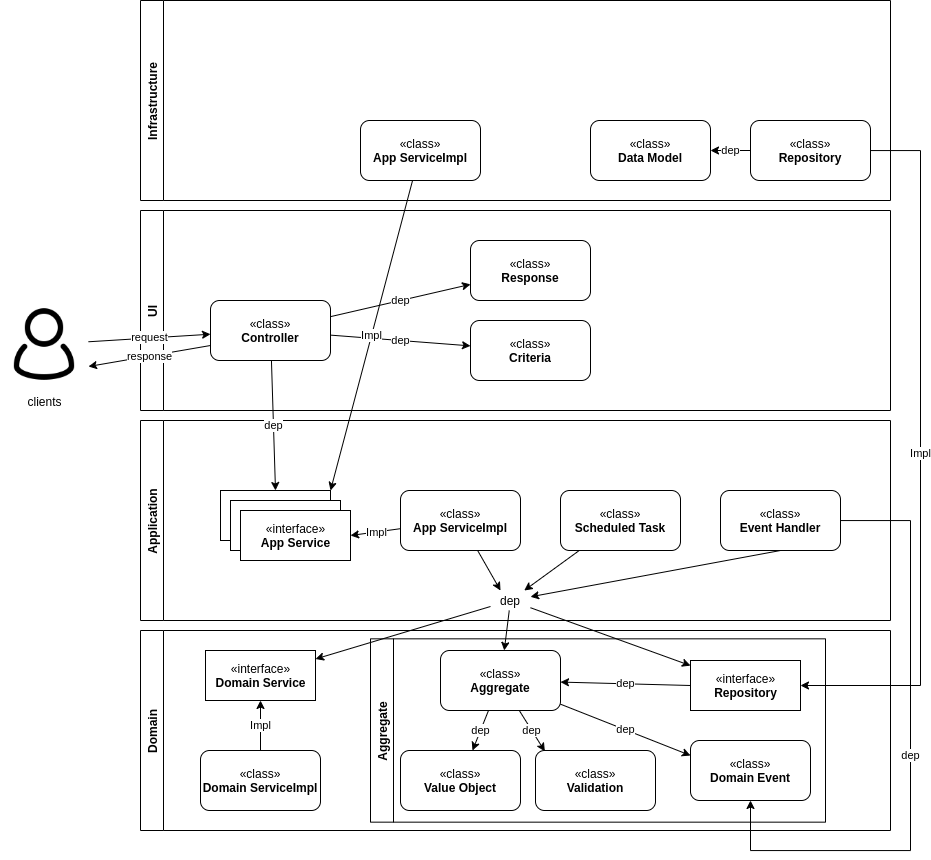

The diagram above was exported from draw.io. Its source (the exported page's mxGraphModel, read from the mxfile embedded in the PNG):
<mxGraphModel dx="2444" dy="2011" grid="1" gridSize="10" guides="1" tooltips="1" connect="1" arrows="1" fold="1" page="1" pageScale="1" pageWidth="850" pageHeight="1100" background="#FFFFFF" math="0" shadow="0">
  <root>
    <mxCell id="0" />
    <mxCell id="1" parent="0" />
    <mxCell id="zLg4NIhpIWMB0TeRB_eh-1" value="UI" style="swimlane;horizontal=0;" vertex="1" parent="1">
      <mxGeometry x="10" y="60" width="750" height="200" as="geometry" />
    </mxCell>
    <mxCell id="zLg4NIhpIWMB0TeRB_eh-53" value="dep" style="rounded=0;orthogonalLoop=1;jettySize=auto;html=1;" edge="1" parent="zLg4NIhpIWMB0TeRB_eh-1" source="zLg4NIhpIWMB0TeRB_eh-5" target="zLg4NIhpIWMB0TeRB_eh-51">
      <mxGeometry relative="1" as="geometry" />
    </mxCell>
    <mxCell id="zLg4NIhpIWMB0TeRB_eh-54" value="dep" style="edgeStyle=none;rounded=0;orthogonalLoop=1;jettySize=auto;html=1;" edge="1" parent="zLg4NIhpIWMB0TeRB_eh-1" source="zLg4NIhpIWMB0TeRB_eh-5" target="zLg4NIhpIWMB0TeRB_eh-50">
      <mxGeometry relative="1" as="geometry" />
    </mxCell>
    <mxCell id="zLg4NIhpIWMB0TeRB_eh-5" value="&lt;span&gt;«class»&lt;/span&gt;&lt;br&gt;&lt;b&gt;Controller&lt;/b&gt;" style="rounded=1;whiteSpace=wrap;html=1;" vertex="1" parent="zLg4NIhpIWMB0TeRB_eh-1">
      <mxGeometry x="70" y="90" width="120" height="60" as="geometry" />
    </mxCell>
    <mxCell id="zLg4NIhpIWMB0TeRB_eh-50" value="&lt;span&gt;«class»&lt;/span&gt;&lt;br&gt;&lt;b&gt;Criteria&lt;/b&gt;" style="rounded=1;whiteSpace=wrap;html=1;" vertex="1" parent="zLg4NIhpIWMB0TeRB_eh-1">
      <mxGeometry x="330" y="110" width="120" height="60" as="geometry" />
    </mxCell>
    <mxCell id="zLg4NIhpIWMB0TeRB_eh-51" value="&lt;span&gt;«class»&lt;/span&gt;&lt;br&gt;&lt;b&gt;Response&lt;/b&gt;" style="rounded=1;whiteSpace=wrap;html=1;" vertex="1" parent="zLg4NIhpIWMB0TeRB_eh-1">
      <mxGeometry x="330" y="30" width="120" height="60" as="geometry" />
    </mxCell>
    <mxCell id="zLg4NIhpIWMB0TeRB_eh-2" value="Application" style="swimlane;horizontal=0;" vertex="1" parent="1">
      <mxGeometry x="10" y="270" width="750" height="200" as="geometry" />
    </mxCell>
    <mxCell id="zLg4NIhpIWMB0TeRB_eh-60" style="edgeStyle=none;rounded=0;orthogonalLoop=1;jettySize=auto;html=1;entryX=0.25;entryY=0;entryDx=0;entryDy=0;" edge="1" parent="zLg4NIhpIWMB0TeRB_eh-2" source="zLg4NIhpIWMB0TeRB_eh-10" target="zLg4NIhpIWMB0TeRB_eh-59">
      <mxGeometry relative="1" as="geometry" />
    </mxCell>
    <mxCell id="zLg4NIhpIWMB0TeRB_eh-10" value="«class»&lt;br&gt;&lt;b&gt;App ServiceImpl&lt;/b&gt;" style="rounded=1;whiteSpace=wrap;html=1;" vertex="1" parent="zLg4NIhpIWMB0TeRB_eh-2">
      <mxGeometry x="260" y="70" width="120" height="60" as="geometry" />
    </mxCell>
    <mxCell id="zLg4NIhpIWMB0TeRB_eh-11" value="«interface»&lt;br&gt;&lt;b&gt;Service&lt;/b&gt;" style="html=1;" vertex="1" parent="zLg4NIhpIWMB0TeRB_eh-2">
      <mxGeometry x="80" y="70" width="110" height="50" as="geometry" />
    </mxCell>
    <mxCell id="zLg4NIhpIWMB0TeRB_eh-18" value="«interface»&lt;br&gt;&lt;b&gt;Service&lt;/b&gt;" style="html=1;" vertex="1" parent="zLg4NIhpIWMB0TeRB_eh-2">
      <mxGeometry x="90" y="80" width="110" height="50" as="geometry" />
    </mxCell>
    <mxCell id="zLg4NIhpIWMB0TeRB_eh-30" value="«interface»&lt;br&gt;&lt;b&gt;App Service&lt;/b&gt;" style="html=1;" vertex="1" parent="zLg4NIhpIWMB0TeRB_eh-2">
      <mxGeometry x="100" y="90" width="110" height="50" as="geometry" />
    </mxCell>
    <mxCell id="zLg4NIhpIWMB0TeRB_eh-14" value="Impl" style="edgeStyle=none;rounded=0;orthogonalLoop=1;jettySize=auto;html=1;entryX=1;entryY=0.5;entryDx=0;entryDy=0;" edge="1" parent="zLg4NIhpIWMB0TeRB_eh-2" source="zLg4NIhpIWMB0TeRB_eh-10" target="zLg4NIhpIWMB0TeRB_eh-30">
      <mxGeometry relative="1" as="geometry" />
    </mxCell>
    <mxCell id="zLg4NIhpIWMB0TeRB_eh-62" style="edgeStyle=none;rounded=0;orthogonalLoop=1;jettySize=auto;html=1;exitX=0.5;exitY=1;exitDx=0;exitDy=0;" edge="1" parent="zLg4NIhpIWMB0TeRB_eh-2" source="zLg4NIhpIWMB0TeRB_eh-40" target="zLg4NIhpIWMB0TeRB_eh-59">
      <mxGeometry relative="1" as="geometry" />
    </mxCell>
    <mxCell id="zLg4NIhpIWMB0TeRB_eh-40" value="«class»&lt;br&gt;&lt;b&gt;Event Handler&lt;/b&gt;" style="rounded=1;whiteSpace=wrap;html=1;" vertex="1" parent="zLg4NIhpIWMB0TeRB_eh-2">
      <mxGeometry x="580" y="70" width="120" height="60" as="geometry" />
    </mxCell>
    <mxCell id="zLg4NIhpIWMB0TeRB_eh-61" style="edgeStyle=none;rounded=0;orthogonalLoop=1;jettySize=auto;html=1;" edge="1" parent="zLg4NIhpIWMB0TeRB_eh-2" source="zLg4NIhpIWMB0TeRB_eh-47" target="zLg4NIhpIWMB0TeRB_eh-59">
      <mxGeometry relative="1" as="geometry" />
    </mxCell>
    <mxCell id="zLg4NIhpIWMB0TeRB_eh-47" value="«class»&lt;br&gt;&lt;b&gt;Scheduled Task&lt;/b&gt;" style="rounded=1;whiteSpace=wrap;html=1;" vertex="1" parent="zLg4NIhpIWMB0TeRB_eh-2">
      <mxGeometry x="420" y="70" width="120" height="60" as="geometry" />
    </mxCell>
    <mxCell id="zLg4NIhpIWMB0TeRB_eh-59" value="dep" style="text;html=1;strokeColor=none;fillColor=none;align=center;verticalAlign=middle;whiteSpace=wrap;rounded=0;" vertex="1" parent="zLg4NIhpIWMB0TeRB_eh-2">
      <mxGeometry x="350" y="170" width="40" height="20" as="geometry" />
    </mxCell>
    <mxCell id="zLg4NIhpIWMB0TeRB_eh-3" value="Domain" style="swimlane;horizontal=0;" vertex="1" parent="1">
      <mxGeometry x="10" y="480" width="750" height="200" as="geometry" />
    </mxCell>
    <mxCell id="zLg4NIhpIWMB0TeRB_eh-21" value="Aggregate" style="swimlane;horizontal=0;" vertex="1" parent="zLg4NIhpIWMB0TeRB_eh-3">
      <mxGeometry x="230" y="8.33" width="455" height="183.33" as="geometry" />
    </mxCell>
    <mxCell id="zLg4NIhpIWMB0TeRB_eh-24" value="dep" style="edgeStyle=none;rounded=0;orthogonalLoop=1;jettySize=auto;html=1;" edge="1" parent="zLg4NIhpIWMB0TeRB_eh-21" source="zLg4NIhpIWMB0TeRB_eh-22" target="zLg4NIhpIWMB0TeRB_eh-23">
      <mxGeometry relative="1" as="geometry" />
    </mxCell>
    <mxCell id="zLg4NIhpIWMB0TeRB_eh-45" value="dep" style="edgeStyle=none;rounded=0;orthogonalLoop=1;jettySize=auto;html=1;entryX=0.078;entryY=0.014;entryDx=0;entryDy=0;entryPerimeter=0;" edge="1" parent="zLg4NIhpIWMB0TeRB_eh-21" source="zLg4NIhpIWMB0TeRB_eh-22" target="zLg4NIhpIWMB0TeRB_eh-44">
      <mxGeometry relative="1" as="geometry" />
    </mxCell>
    <mxCell id="zLg4NIhpIWMB0TeRB_eh-46" value="dep" style="edgeStyle=none;rounded=0;orthogonalLoop=1;jettySize=auto;html=1;entryX=0;entryY=0.25;entryDx=0;entryDy=0;" edge="1" parent="zLg4NIhpIWMB0TeRB_eh-21" source="zLg4NIhpIWMB0TeRB_eh-22" target="zLg4NIhpIWMB0TeRB_eh-39">
      <mxGeometry relative="1" as="geometry" />
    </mxCell>
    <mxCell id="zLg4NIhpIWMB0TeRB_eh-22" value="&lt;span&gt;«class»&lt;/span&gt;&lt;br&gt;&lt;b&gt;Aggregate&lt;/b&gt;" style="rounded=1;whiteSpace=wrap;html=1;" vertex="1" parent="zLg4NIhpIWMB0TeRB_eh-21">
      <mxGeometry x="70" y="11.669999999999959" width="120" height="60" as="geometry" />
    </mxCell>
    <mxCell id="zLg4NIhpIWMB0TeRB_eh-23" value="&lt;span&gt;«class»&lt;/span&gt;&lt;br&gt;&lt;b&gt;Value Object&lt;/b&gt;" style="rounded=1;whiteSpace=wrap;html=1;" vertex="1" parent="zLg4NIhpIWMB0TeRB_eh-21">
      <mxGeometry x="30" y="111.66999999999996" width="120" height="60" as="geometry" />
    </mxCell>
    <mxCell id="zLg4NIhpIWMB0TeRB_eh-26" value="dep" style="edgeStyle=none;rounded=0;orthogonalLoop=1;jettySize=auto;html=1;exitX=0;exitY=0.5;exitDx=0;exitDy=0;" edge="1" parent="zLg4NIhpIWMB0TeRB_eh-21" source="zLg4NIhpIWMB0TeRB_eh-27" target="zLg4NIhpIWMB0TeRB_eh-22">
      <mxGeometry relative="1" as="geometry" />
    </mxCell>
    <mxCell id="zLg4NIhpIWMB0TeRB_eh-27" value="«interface»&lt;br&gt;&lt;b&gt;Repository&lt;/b&gt;" style="html=1;" vertex="1" parent="zLg4NIhpIWMB0TeRB_eh-21">
      <mxGeometry x="320" y="21.66999999999996" width="110" height="50" as="geometry" />
    </mxCell>
    <mxCell id="zLg4NIhpIWMB0TeRB_eh-39" value="&lt;span&gt;«class»&lt;/span&gt;&lt;br&gt;&lt;b&gt;Domain Event&lt;/b&gt;" style="rounded=1;whiteSpace=wrap;html=1;" vertex="1" parent="zLg4NIhpIWMB0TeRB_eh-21">
      <mxGeometry x="320" y="101.67000000000002" width="120" height="60" as="geometry" />
    </mxCell>
    <mxCell id="zLg4NIhpIWMB0TeRB_eh-44" value="&lt;span&gt;«class»&lt;br&gt;&lt;/span&gt;&lt;b&gt;Validation&lt;/b&gt;" style="rounded=1;whiteSpace=wrap;html=1;" vertex="1" parent="zLg4NIhpIWMB0TeRB_eh-21">
      <mxGeometry x="165" y="111.67000000000002" width="120" height="60" as="geometry" />
    </mxCell>
    <mxCell id="zLg4NIhpIWMB0TeRB_eh-31" value="&lt;span&gt;«class»&lt;/span&gt;&lt;br&gt;&lt;b&gt;Domain ServiceImpl&lt;/b&gt;" style="rounded=1;whiteSpace=wrap;html=1;" vertex="1" parent="zLg4NIhpIWMB0TeRB_eh-3">
      <mxGeometry x="60" y="120" width="120" height="60" as="geometry" />
    </mxCell>
    <mxCell id="zLg4NIhpIWMB0TeRB_eh-34" value="«interface»&lt;br&gt;&lt;b&gt;Domain Service&lt;/b&gt;" style="html=1;" vertex="1" parent="zLg4NIhpIWMB0TeRB_eh-3">
      <mxGeometry x="65" y="20" width="110" height="50" as="geometry" />
    </mxCell>
    <mxCell id="zLg4NIhpIWMB0TeRB_eh-35" value="Impl" style="edgeStyle=none;rounded=0;orthogonalLoop=1;jettySize=auto;html=1;" edge="1" parent="zLg4NIhpIWMB0TeRB_eh-3" source="zLg4NIhpIWMB0TeRB_eh-31" target="zLg4NIhpIWMB0TeRB_eh-34">
      <mxGeometry relative="1" as="geometry" />
    </mxCell>
    <mxCell id="zLg4NIhpIWMB0TeRB_eh-4" value="Infrastructure" style="swimlane;horizontal=0;" vertex="1" parent="1">
      <mxGeometry x="10" y="-150" width="750" height="200" as="geometry" />
    </mxCell>
    <mxCell id="zLg4NIhpIWMB0TeRB_eh-16" value="«class»&lt;br&gt;&lt;b&gt;App ServiceImpl&lt;/b&gt;" style="rounded=1;whiteSpace=wrap;html=1;" vertex="1" parent="zLg4NIhpIWMB0TeRB_eh-4">
      <mxGeometry x="220" y="120" width="120" height="60" as="geometry" />
    </mxCell>
    <mxCell id="zLg4NIhpIWMB0TeRB_eh-19" value="«class»&lt;br&gt;&lt;b&gt;Data Model&lt;/b&gt;" style="rounded=1;whiteSpace=wrap;html=1;" vertex="1" parent="zLg4NIhpIWMB0TeRB_eh-4">
      <mxGeometry x="450" y="120" width="120" height="60" as="geometry" />
    </mxCell>
    <mxCell id="zLg4NIhpIWMB0TeRB_eh-43" value="dep" style="edgeStyle=none;rounded=0;orthogonalLoop=1;jettySize=auto;html=1;" edge="1" parent="zLg4NIhpIWMB0TeRB_eh-4" source="zLg4NIhpIWMB0TeRB_eh-25" target="zLg4NIhpIWMB0TeRB_eh-19">
      <mxGeometry relative="1" as="geometry" />
    </mxCell>
    <mxCell id="zLg4NIhpIWMB0TeRB_eh-25" value="&lt;span&gt;«class»&lt;/span&gt;&lt;br&gt;&lt;b&gt;Repository&lt;/b&gt;" style="rounded=1;whiteSpace=wrap;html=1;" vertex="1" parent="zLg4NIhpIWMB0TeRB_eh-4">
      <mxGeometry x="610" y="120" width="120" height="60" as="geometry" />
    </mxCell>
    <mxCell id="zLg4NIhpIWMB0TeRB_eh-7" value="request" style="rounded=0;orthogonalLoop=1;jettySize=auto;html=1;" edge="1" parent="1" source="zLg4NIhpIWMB0TeRB_eh-6" target="zLg4NIhpIWMB0TeRB_eh-5">
      <mxGeometry relative="1" as="geometry" />
    </mxCell>
    <mxCell id="zLg4NIhpIWMB0TeRB_eh-6" value="clients" style="shape=image;html=1;verticalAlign=top;verticalLabelPosition=bottom;labelBackgroundColor=#ffffff;imageAspect=0;aspect=fixed;image=https://cdn0.iconfinder.com/data/icons/eon-social-media-contact-info-2/32/user_people_person_users_man-128.png" vertex="1" parent="1">
      <mxGeometry x="-130" y="150" width="88" height="88" as="geometry" />
    </mxCell>
    <mxCell id="zLg4NIhpIWMB0TeRB_eh-12" value="dep" style="edgeStyle=none;rounded=0;orthogonalLoop=1;jettySize=auto;html=1;entryX=0.5;entryY=0;entryDx=0;entryDy=0;" edge="1" parent="1" source="zLg4NIhpIWMB0TeRB_eh-5" target="zLg4NIhpIWMB0TeRB_eh-11">
      <mxGeometry relative="1" as="geometry" />
    </mxCell>
    <mxCell id="zLg4NIhpIWMB0TeRB_eh-17" value="Impl" style="edgeStyle=none;rounded=0;orthogonalLoop=1;jettySize=auto;html=1;entryX=1;entryY=0;entryDx=0;entryDy=0;" edge="1" parent="1" source="zLg4NIhpIWMB0TeRB_eh-16" target="zLg4NIhpIWMB0TeRB_eh-11">
      <mxGeometry relative="1" as="geometry">
        <Array as="points" />
      </mxGeometry>
    </mxCell>
    <mxCell id="zLg4NIhpIWMB0TeRB_eh-28" value="Impl" style="edgeStyle=orthogonalEdgeStyle;rounded=0;orthogonalLoop=1;jettySize=auto;html=1;" edge="1" parent="1" source="zLg4NIhpIWMB0TeRB_eh-25" target="zLg4NIhpIWMB0TeRB_eh-27">
      <mxGeometry relative="1" as="geometry">
        <Array as="points">
          <mxPoint x="790" />
          <mxPoint x="790" y="535" />
        </Array>
      </mxGeometry>
    </mxCell>
    <mxCell id="zLg4NIhpIWMB0TeRB_eh-49" value="dep" style="edgeStyle=orthogonalEdgeStyle;rounded=0;orthogonalLoop=1;jettySize=auto;html=1;entryX=0.5;entryY=1;entryDx=0;entryDy=0;" edge="1" parent="1" source="zLg4NIhpIWMB0TeRB_eh-40" target="zLg4NIhpIWMB0TeRB_eh-39">
      <mxGeometry relative="1" as="geometry">
        <Array as="points">
          <mxPoint x="780" y="370" />
          <mxPoint x="780" y="700" />
          <mxPoint x="620" y="700" />
        </Array>
      </mxGeometry>
    </mxCell>
    <mxCell id="zLg4NIhpIWMB0TeRB_eh-63" style="edgeStyle=none;rounded=0;orthogonalLoop=1;jettySize=auto;html=1;" edge="1" parent="1" source="zLg4NIhpIWMB0TeRB_eh-59" target="zLg4NIhpIWMB0TeRB_eh-34">
      <mxGeometry relative="1" as="geometry" />
    </mxCell>
    <mxCell id="zLg4NIhpIWMB0TeRB_eh-64" style="edgeStyle=none;rounded=0;orthogonalLoop=1;jettySize=auto;html=1;" edge="1" parent="1" source="zLg4NIhpIWMB0TeRB_eh-59" target="zLg4NIhpIWMB0TeRB_eh-22">
      <mxGeometry relative="1" as="geometry" />
    </mxCell>
    <mxCell id="zLg4NIhpIWMB0TeRB_eh-65" style="edgeStyle=none;rounded=0;orthogonalLoop=1;jettySize=auto;html=1;" edge="1" parent="1" source="zLg4NIhpIWMB0TeRB_eh-59" target="zLg4NIhpIWMB0TeRB_eh-27">
      <mxGeometry relative="1" as="geometry" />
    </mxCell>
    <mxCell id="zLg4NIhpIWMB0TeRB_eh-66" value="response" style="edgeStyle=none;rounded=0;orthogonalLoop=1;jettySize=auto;html=1;exitX=0;exitY=0.75;exitDx=0;exitDy=0;entryX=1;entryY=0.75;entryDx=0;entryDy=0;" edge="1" parent="1" source="zLg4NIhpIWMB0TeRB_eh-5" target="zLg4NIhpIWMB0TeRB_eh-6">
      <mxGeometry relative="1" as="geometry" />
    </mxCell>
  </root>
</mxGraphModel>